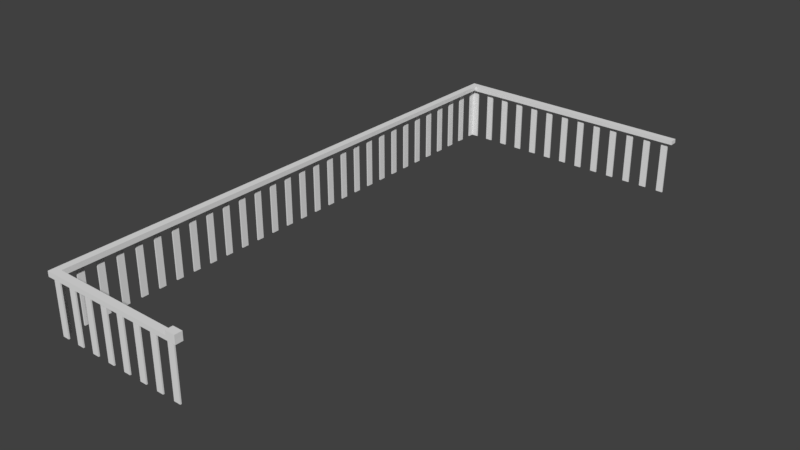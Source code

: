 # Source: BalconyFence.blend  (saved by Blender 2.78.0; exported with 4.5.12 LTS)
import bpy
from mathutils import Matrix  # noqa: F401  (used for matrix-valued properties, if any)

bpy.ops.wm.read_factory_settings(use_empty=True)
scene = bpy.context.scene
scene.name = 'Scene'

# ---- collections
col_collection_1 = bpy.data.collections.new('Collection 1'); scene.collection.children.link(col_collection_1)

# ---- materials (node trees are filled in below, after node groups)
mat_material_001 = bpy.data.materials.new('Material.001')
mat_material_001.alpha_threshold = 0.0
mat_material_001.use_transparent_shadow = False
mat_material_001.roughness = 0.5
mat_material_001.line_color = (0.0, 0.0, 0.0, 1.0)

# ---- material node trees

# ---- world
world_world = bpy.data.worlds.new('World'); scene.world = world_world
world_world.color = (0.05088, 0.05088, 0.05088)
world_world.use_sun_shadow = False
world_world.sun_shadow_jitter_overblur = 0.0
world_world.cycles.sampling_method = 'MANUAL'

# ---- meshes
me_cube_005 = bpy.data.meshes.new('Cube.005')
me_cube_005.from_pydata([(-3.792, -1.0, -0.8984), (-3.792, -1.0, 1.102), (-3.792, 1.0, -0.8984), (-3.792, 1.0, 1.102), (4.078, -1.0, 0.6951), (4.078, 1.0, 0.6951), (4.078, -1.0, -0.8984), (4.078, 1.0, -0.8984)], [], [(0, 1, 3, 2), (2, 3, 5, 7), (6, 4, 1, 0), (2, 7, 6, 0), (5, 3, 1, 4), (7, 5, 4, 6)])
_ca = me_cube_005.color_attributes.new('Col', 'BYTE_COLOR', 'CORNER')
_ca.data.foreach_set('color', [1.0, 1.0, 1.0, 1.0, 1.0, 1.0, 1.0, 1.0, 1.0, 1.0, 1.0, 1.0, 1.0, 1.0, 1.0, 1.0, 1.0, 1.0, 1.0, 1.0, 1.0, 1.0, 1.0, 1.0, 1.0, 1.0, 1.0, 1.0, 1.0, 1.0, 1.0, 1.0, 1.0, 1.0, 1.0, 1.0, 1.0, 1.0, 1.0, 1.0, 1.0, 1.0, 1.0, 1.0, 1.0, 1.0, 1.0, 1.0, 1.0, 1.0, 1.0, 1.0, 1.0, 1.0, 1.0, 1.0, 1.0, 1.0, 1.0, 1.0, 1.0, 1.0, 1.0, 1.0, 1.0, 1.0, 1.0, 1.0, 1.0, 1.0, 1.0, 1.0, 1.0, 1.0, 1.0, 1.0, 1.0, 1.0, 1.0, 1.0, 1.0, 1.0, 1.0, 1.0, 1.0, 1.0, 1.0, 1.0, 1.0, 1.0, 1.0, 1.0, 1.0, 1.0, 1.0, 1.0])
me_cube_005.use_remesh_preserve_volume = False
me_cube_005.use_remesh_preserve_attributes = False
me_cube_005.use_mirror_vertex_groups = False
me_cube_005.update()
me_cube_004 = bpy.data.meshes.new('Cube.004')
me_cube_004.from_pydata([(-1.108, -1.0, -1.0), (-1.108, -1.0, 1.0), (-1.108, 1.0, -1.0), (-1.108, 1.0, 1.0), (6.475, -1.0, 0.5934), (6.475, 1.0, 0.5934), (6.475, -1.0, -1.0), (6.475, 1.0, -1.0)], [], [(0, 1, 3, 2), (2, 3, 5, 7), (6, 4, 1, 0), (2, 7, 6, 0), (5, 3, 1, 4), (7, 5, 4, 6)])
me_cube_004.use_remesh_preserve_volume = False
me_cube_004.use_remesh_preserve_attributes = False
me_cube_004.use_mirror_vertex_groups = False
me_cube_004.update()
me_cube_002 = bpy.data.meshes.new('Cube.002')
me_cube_002.from_pydata([(1.0, 1.0, -0.8303), (1.0, -1.0, -0.8303), (-1.0, -1.0, -0.8303), (-1.0, 1.0, -0.8303), (1.0, 1.0, 0.8303), (-1.0, 1.0, 0.8303), (1.0, -1.0, 0.8303), (-1.0, -1.0, 0.8303)], [], [(0, 1, 2, 3), (4, 0, 3, 5), (6, 1, 0, 4), (7, 2, 1, 6), (5, 3, 2, 7), (5, 7, 6, 4)])
me_cube_002.materials.append(mat_material_001)
me_cube_002.use_remesh_preserve_volume = False
me_cube_002.use_remesh_preserve_attributes = False
me_cube_002.use_mirror_vertex_groups = False
me_cube_002.update()
me_cube_001 = bpy.data.meshes.new('Cube.001')
me_cube_001.from_pydata([(1.0, 1.0, -0.8303), (1.0, -1.0, -0.8303), (-1.0, -1.0, -0.8303), (-1.0, 1.0, -0.8303), (1.0, 1.0, 0.8303), (-1.0, 1.0, 0.8303), (1.0, -1.0, 0.8303), (-1.0, -1.0, 0.8303)], [], [(0, 1, 2, 3), (4, 0, 3, 5), (6, 1, 0, 4), (7, 2, 1, 6), (5, 3, 2, 7), (5, 7, 6, 4)])
me_cube_001.materials.append(mat_material_001)
me_cube_001.use_remesh_preserve_volume = False
me_cube_001.use_remesh_preserve_attributes = False
me_cube_001.use_mirror_vertex_groups = False
me_cube_001.update()
me_cube_003 = bpy.data.meshes.new('Cube.003')
me_cube_003.from_pydata([(1.0, 1.0, -0.8303), (1.0, -1.0, -0.8303), (-1.0, -1.0, -0.8303), (-1.0, 1.0, -0.8303), (1.0, 1.0, 0.8303), (-1.0, 1.0, 0.8303), (1.0, -1.0, 0.8303), (-1.0, -1.0, 0.8303)], [], [(0, 1, 2, 3), (4, 0, 3, 5), (6, 1, 0, 4), (7, 2, 1, 6), (5, 3, 2, 7), (5, 7, 6, 4)])
me_cube_003.materials.append(mat_material_001)
me_cube_003.use_remesh_preserve_volume = False
me_cube_003.use_remesh_preserve_attributes = False
me_cube_003.use_mirror_vertex_groups = False
me_cube_003.update()
me_cube_037 = bpy.data.meshes.new('Cube.037')
me_cube_037.from_pydata([(-1.108, -1.0, -1.0), (-1.108, -1.0, 1.0), (-1.108, 1.0, -1.0), (-1.108, 1.0, 1.0), (1.002, -1.0, 0.5934), (1.002, 1.0, 0.5934), (1.002, -1.0, -1.0), (1.002, 1.0, -1.0), (0.8239, 1.0, -1.0), (0.8594, 1.0, 0.6137), (0.8239, -1.0, -1.0), (0.8594, -1.0, 0.6137), (0.8598, 1.0, 2.225), (1.003, 1.0, 2.204), (1.003, -1.0, 2.204), (0.8598, -1.0, 2.225)], [], [(0, 1, 3, 2), (8, 9, 5, 7), (10, 11, 1, 0), (8, 7, 6, 10), (9, 3, 1, 11), (7, 5, 4, 6), (5, 9, 12, 13), (2, 8, 10, 0), (6, 4, 11, 10), (2, 3, 9, 8), (13, 12, 15, 14), (9, 11, 15, 12), (4, 5, 13, 14), (11, 4, 14, 15)])
me_cube_037.use_remesh_preserve_volume = False
me_cube_037.use_remesh_preserve_attributes = False
me_cube_037.use_mirror_vertex_groups = False
me_cube_037.update()

# ---- objects
ob_cube_004 = bpy.data.objects.new('Cube.004', me_cube_005)
ob_cube_002 = bpy.data.objects.new('Cube.002', me_cube_004)
ob_cube_001 = bpy.data.objects.new('Cube.001', me_cube_002)
ob_cube_000 = bpy.data.objects.new('Cube.000', me_cube_001)
ob_empty_001 = bpy.data.objects.new('Empty.001', None)
ob_cube_003 = bpy.data.objects.new('Cube.003', me_cube_003)
ob_cube_032 = bpy.data.objects.new('Cube.032', me_cube_037)

# ---- transforms, parenting, visibility, modifiers, constraints
ob_cube_004.location = (-0.8834, 22.36, 1.166)
ob_cube_004.scale = (1.282, 0.1516, 0.108)
ob_cube_004.lineart.crease_threshold = 0.0
ob_cube_002.location = (-5.591, 3.359, 1.221)
ob_cube_002.rotation_euler = (0.0, -0.0, 1.571)
ob_cube_002.scale = (2.911, 0.1516, 0.108)
ob_cube_002.lineart.crease_threshold = 0.0
ob_cube_001.location = (-5.533, 22.41, 0.0)
ob_cube_001.rotation_euler = (0.0, 0.0, -3.142)
ob_cube_001.scale = (0.1411, 0.02743, 1.413)
ob_cube_001.lock_rotations_4d = False
ob_cube_001.empty_display_type = 'ARROWS'
ob_cube_001.lineart.crease_threshold = 0.0
_m = ob_cube_001.modifiers.new('Array', 'ARRAY')
_m.count = 13
_m.constant_offset_displace = (0.0, 0.0, 0.0)
_m.relative_offset_displace = (-2.8, 0.0, 0.0)
ob_cube_000.location = (-5.702, 0.1686, 0.0)
ob_cube_000.rotation_euler = (0.0, -0.0, -1.571)
ob_cube_000.scale = (0.1411, 0.02743, 1.413)
ob_cube_000.lock_rotations_4d = False
ob_cube_000.empty_display_type = 'ARROWS'
ob_cube_000.lineart.crease_threshold = 0.0
_m = ob_cube_000.modifiers.new('Array', 'ARRAY')
_m.count = 29
_m.constant_offset_displace = (0.0, 0.0, 0.0)
_m.relative_offset_displace = (-2.8, 0.0, 0.0)
ob_empty_001.location = (4.149, 22.36, 0.0)
ob_empty_001.empty_image_offset = (0.0, 0.0)
ob_empty_001.lineart.crease_threshold = 0.0
ob_cube_003.location = (-2.384e-07, -5.821e-11, 0.0)
ob_cube_003.scale = (0.1411, 0.02743, 1.413)
ob_cube_003.lock_rotations_4d = False
ob_cube_003.empty_display_type = 'ARROWS'
ob_cube_003.lineart.crease_threshold = 0.0
_m = ob_cube_003.modifiers.new('Array', 'ARRAY')
_m.count = 8
_m.constant_offset_displace = (0.0, 0.0, 0.0)
_m.relative_offset_displace = (-2.8, 0.0, 0.0)
ob_cube_032.location = (-2.516, -0.01865, 1.221)
ob_cube_032.scale = (2.911, 0.1516, 0.108)
ob_cube_032.lineart.crease_threshold = 0.0

# ---- collection membership
col_collection_1.objects.link(ob_cube_004)
col_collection_1.objects.link(ob_cube_002)
col_collection_1.objects.link(ob_cube_001)
col_collection_1.objects.link(ob_cube_000)
col_collection_1.objects.link(ob_empty_001)
col_collection_1.objects.link(ob_cube_003)
col_collection_1.objects.link(ob_cube_032)

# ---- scene / render settings (as saved in the file)
scene.frame_start = 1; scene.frame_end = 250; scene.frame_set(1)
scene.render.engine = 'BLENDER_EEVEE_NEXT'
scene.render.resolution_percentage = 50
scene.render.dither_intensity = 0.0
scene.cycles.use_denoising = False
scene.cycles.samples = 128
scene.cycles.sampling_pattern = 'TABULATED_SOBOL'
scene.cycles.light_sampling_threshold = 0.0
scene.cycles.use_adaptive_sampling = False
scene.cycles.use_light_tree = False
scene.cycles.blur_glossy = 0.0
scene.cycles.sample_clamp_indirect = 0.0
scene.view_settings.view_transform = 'Standard'
bpy.context.view_layer.update()

# ---- added for rendering (the .blend has no active camera and no usable light): camera, sun
cam_auto = bpy.data.cameras.new('AutoCamera')
cam_auto.lens = 50.0
cam_auto.sensor_width = 36.0
cam_auto.clip_end = 1000.0
ob_auto_camera = bpy.data.objects.new('AutoCamera', cam_auto)
scene.collection.objects.link(ob_auto_camera)
ob_auto_camera.location = (22.3957, -16.5442, 18.6202)
ob_auto_camera.rotation_euler = (1.09748, -7.21219e-08, 0.694738)
scene.camera = ob_auto_camera
light_auto_sun = bpy.data.lights.new('AutoSun', 'SUN')
light_auto_sun.energy = 3.0
light_auto_sun.angle = 0.0523599
ob_auto_sun = bpy.data.objects.new('AutoSun', light_auto_sun)
scene.collection.objects.link(ob_auto_sun)
ob_auto_sun.rotation_euler = (0.872665, 0.174533, 0.523599)
bpy.context.view_layer.update()
